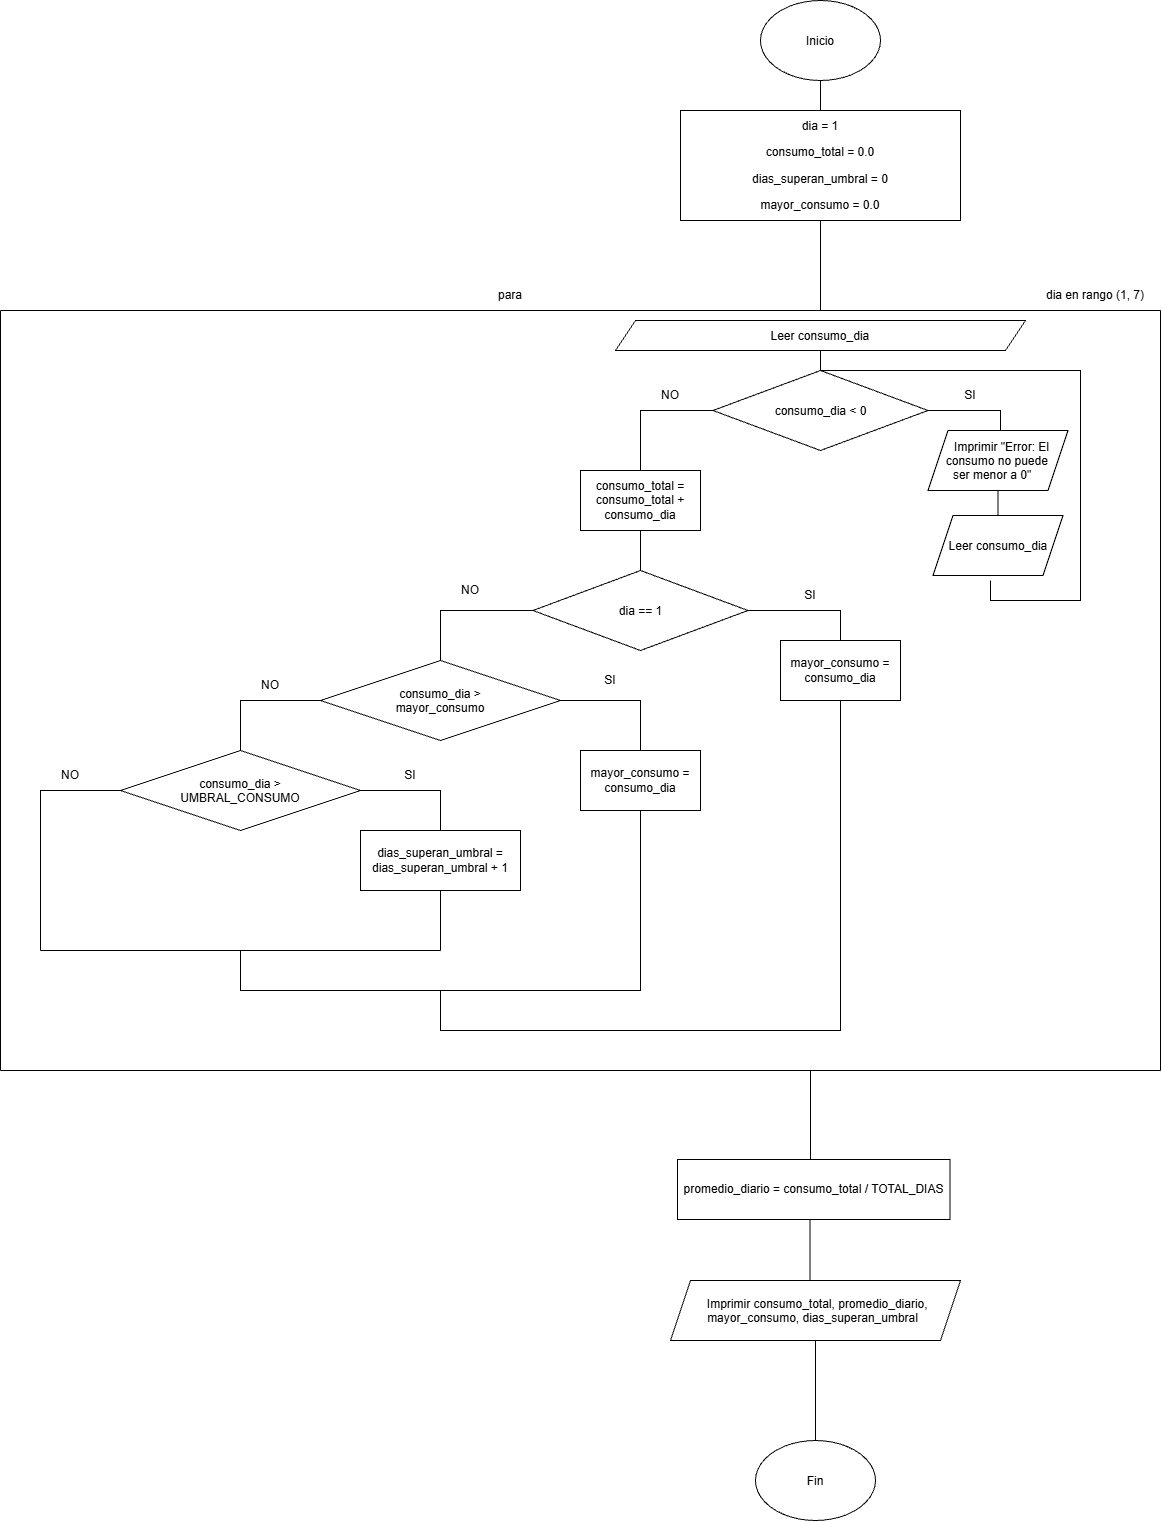

The diagram above was exported from draw.io. Its source (the exported page's mxGraphModel, read from the mxfile embedded in the PNG):
<mxGraphModel dx="4506" dy="1882" grid="1" gridSize="10" guides="1" tooltips="1" connect="1" arrows="1" fold="1" page="1" pageScale="1" pageWidth="827" pageHeight="1169" math="0" shadow="0">
  <root>
    <mxCell id="0" />
    <mxCell id="1" parent="0" />
    <mxCell id="aDoILao0SIKXNRO370op-2" edge="1" parent="1" source="aDoILao0SIKXNRO370op-1" style="edgeStyle=orthogonalEdgeStyle;rounded=0;orthogonalLoop=1;jettySize=auto;html=1;defaultLabelBackgroundColor=page;endArrow=none;endFill=0;">
      <mxGeometry relative="1" as="geometry">
        <mxPoint x="290.0000000000002" y="130" as="targetPoint" />
      </mxGeometry>
    </mxCell>
    <mxCell id="aDoILao0SIKXNRO370op-1" parent="1" style="ellipse;whiteSpace=wrap;html=1;shapeInside=1;" value="Inicio" vertex="1">
      <mxGeometry height="80" width="120" x="230" y="20" as="geometry" />
    </mxCell>
    <mxCell id="aDoILao0SIKXNRO370op-5" edge="1" parent="1" source="aDoILao0SIKXNRO370op-3" style="edgeStyle=orthogonalEdgeStyle;rounded=0;orthogonalLoop=1;jettySize=auto;html=1;defaultLabelBackgroundColor=page;endArrow=none;endFill=0;">
      <mxGeometry relative="1" as="geometry">
        <mxPoint x="290" y="330" as="targetPoint" />
      </mxGeometry>
    </mxCell>
    <mxCell id="aDoILao0SIKXNRO370op-3" parent="1" style="rounded=0;whiteSpace=wrap;html=1;" value="&lt;p&gt;&lt;code&gt;&lt;font face=&quot;Helvetica&quot;&gt;dia = 1&lt;/font&gt;&lt;/code&gt;&lt;/p&gt;&lt;p&gt;&lt;code&gt;&lt;font face=&quot;Helvetica&quot;&gt;consumo_total = 0.0&lt;/font&gt;&lt;/code&gt;&lt;/p&gt;&lt;p&gt;&lt;code&gt;&lt;font face=&quot;Helvetica&quot;&gt;dias_superan_umbral = 0&lt;/font&gt;&lt;/code&gt;&lt;/p&gt;&lt;p id=&quot;p-rc_67fb8c4ad36059ea-490&quot;&gt;&lt;span class=&quot;&quot;&gt;&lt;code&gt;&lt;font face=&quot;Helvetica&quot;&gt;mayor_consumo = 0.0&lt;/font&gt;&lt;/code&gt;&lt;/span&gt;&lt;/p&gt;&lt;p&gt;&lt;/p&gt;" vertex="1">
      <mxGeometry height="110" width="280" x="150" y="130" as="geometry" />
    </mxCell>
    <mxCell id="OqTtzFKSTJ3KxG76_ikF-1" edge="1" parent="1" style="endArrow=none;html=1;rounded=0;defaultLabelBackgroundColor=page;" value="">
      <mxGeometry height="50" relative="1" width="50" as="geometry">
        <mxPoint x="-530" y="330" as="sourcePoint" />
        <mxPoint x="630" y="330" as="targetPoint" />
      </mxGeometry>
    </mxCell>
    <mxCell id="OqTtzFKSTJ3KxG76_ikF-2" parent="1" style="text;html=1;whiteSpace=wrap;strokeColor=none;fillColor=none;align=center;verticalAlign=middle;rounded=0;" value="para" vertex="1">
      <mxGeometry height="30" width="60" x="-50" y="300" as="geometry" />
    </mxCell>
    <mxCell id="OqTtzFKSTJ3KxG76_ikF-3" parent="1" style="text;html=1;whiteSpace=wrap;strokeColor=none;fillColor=none;align=center;verticalAlign=middle;rounded=0;" value="dia en rango (1, 7)" vertex="1">
      <mxGeometry height="30" width="130" x="500" y="300" as="geometry" />
    </mxCell>
    <mxCell id="OqTtzFKSTJ3KxG76_ikF-5" edge="1" parent="1" source="OqTtzFKSTJ3KxG76_ikF-4" style="edgeStyle=orthogonalEdgeStyle;rounded=0;orthogonalLoop=1;jettySize=auto;html=1;defaultLabelBackgroundColor=page;endArrow=none;endFill=0;">
      <mxGeometry relative="1" as="geometry">
        <mxPoint x="290" y="410" as="targetPoint" />
      </mxGeometry>
    </mxCell>
    <mxCell id="OqTtzFKSTJ3KxG76_ikF-4" parent="1" style="shape=parallelogram;perimeter=parallelogramPerimeter;whiteSpace=wrap;html=1;shapeInside=1;fixedSize=1;" value="Leer consumo_dia" vertex="1">
      <mxGeometry height="30" width="410" x="85" y="340" as="geometry" />
    </mxCell>
    <mxCell id="TkNigd2et2cNhbRFYmnA-1" edge="1" parent="1" source="OqTtzFKSTJ3KxG76_ikF-6" style="edgeStyle=orthogonalEdgeStyle;rounded=0;orthogonalLoop=1;jettySize=auto;html=1;defaultLabelBackgroundColor=page;endArrow=none;endFill=0;">
      <mxGeometry relative="1" as="geometry">
        <mxPoint x="470" y="490" as="targetPoint" />
      </mxGeometry>
    </mxCell>
    <mxCell id="TkNigd2et2cNhbRFYmnA-3" edge="1" parent="1" source="OqTtzFKSTJ3KxG76_ikF-6" style="edgeStyle=orthogonalEdgeStyle;rounded=0;orthogonalLoop=1;jettySize=auto;html=1;defaultLabelBackgroundColor=page;endArrow=none;endFill=0;">
      <mxGeometry relative="1" as="geometry">
        <mxPoint x="110" y="490" as="targetPoint" />
      </mxGeometry>
    </mxCell>
    <mxCell id="OqTtzFKSTJ3KxG76_ikF-6" parent="1" style="rhombus;whiteSpace=wrap;html=1;shapeInside=1;" value="consumo_dia &amp;lt; 0" vertex="1">
      <mxGeometry height="80" width="215" x="182.5" y="390" as="geometry" />
    </mxCell>
    <mxCell id="TkNigd2et2cNhbRFYmnA-4" parent="1" style="text;html=1;whiteSpace=wrap;strokeColor=none;fillColor=none;align=center;verticalAlign=middle;rounded=0;" value="SI" vertex="1">
      <mxGeometry height="30" width="60" x="410" y="400" as="geometry" />
    </mxCell>
    <mxCell id="TkNigd2et2cNhbRFYmnA-5" parent="1" style="text;html=1;whiteSpace=wrap;strokeColor=none;fillColor=none;align=center;verticalAlign=middle;rounded=0;" value="NO" vertex="1">
      <mxGeometry height="30" width="60" x="110" y="400" as="geometry" />
    </mxCell>
    <mxCell id="TkNigd2et2cNhbRFYmnA-9" edge="1" parent="1" source="TkNigd2et2cNhbRFYmnA-6" style="edgeStyle=orthogonalEdgeStyle;rounded=0;orthogonalLoop=1;jettySize=auto;html=1;defaultLabelBackgroundColor=page;endArrow=none;endFill=0;">
      <mxGeometry relative="1" as="geometry">
        <mxPoint x="467.5" y="550" as="targetPoint" />
      </mxGeometry>
    </mxCell>
    <mxCell id="TkNigd2et2cNhbRFYmnA-6" parent="1" style="shape=parallelogram;perimeter=parallelogramPerimeter;whiteSpace=wrap;html=1;shapeInside=1;fixedSize=1;" value="Imprimir &quot;Error: El consumo no puede ser menor a 0&quot;" vertex="1">
      <mxGeometry height="60" width="140" x="397.5" y="450" as="geometry" />
    </mxCell>
    <mxCell id="TkNigd2et2cNhbRFYmnA-7" edge="1" parent="1" source="OqTtzFKSTJ3KxG76_ikF-6" style="endArrow=none;html=1;rounded=0;defaultLabelBackgroundColor=page;exitX=0.5;exitY=0;exitDx=0;exitDy=0;entryX=0.442;entryY=1.083;entryDx=0;entryDy=0;entryPerimeter=0;" target="TkNigd2et2cNhbRFYmnA-10" value="">
      <mxGeometry height="50" relative="1" width="50" x="-0.31" as="geometry">
        <Array as="points">
          <mxPoint x="550" y="390" />
          <mxPoint x="550" y="530" />
          <mxPoint x="550" y="620" />
          <mxPoint x="460" y="620" />
        </Array>
        <mxPoint x="280.74" y="460" as="sourcePoint" />
        <mxPoint x="460" y="610" as="targetPoint" />
      </mxGeometry>
    </mxCell>
    <mxCell id="TkNigd2et2cNhbRFYmnA-11" edge="1" parent="1" source="TkNigd2et2cNhbRFYmnA-8" style="edgeStyle=orthogonalEdgeStyle;rounded=0;orthogonalLoop=1;jettySize=auto;html=1;defaultLabelBackgroundColor=page;endArrow=none;endFill=0;">
      <mxGeometry relative="1" as="geometry">
        <mxPoint x="110" y="590" as="targetPoint" />
      </mxGeometry>
    </mxCell>
    <mxCell id="TkNigd2et2cNhbRFYmnA-8" parent="1" style="rounded=0;whiteSpace=wrap;html=1;" value="consumo_total = consumo_total + consumo_dia" vertex="1">
      <mxGeometry height="60" width="120" x="50" y="490" as="geometry" />
    </mxCell>
    <mxCell id="TkNigd2et2cNhbRFYmnA-10" parent="1" style="shape=parallelogram;perimeter=parallelogramPerimeter;whiteSpace=wrap;html=1;shapeInside=1;fixedSize=1;" value="Leer consumo_dia" vertex="1">
      <mxGeometry height="60" width="130" x="402.5" y="535" as="geometry" />
    </mxCell>
    <mxCell id="TkNigd2et2cNhbRFYmnA-13" edge="1" parent="1" source="TkNigd2et2cNhbRFYmnA-12" style="edgeStyle=orthogonalEdgeStyle;rounded=0;orthogonalLoop=1;jettySize=auto;html=1;defaultLabelBackgroundColor=page;endArrow=none;endFill=0;">
      <mxGeometry relative="1" as="geometry">
        <mxPoint x="310" y="680" as="targetPoint" />
      </mxGeometry>
    </mxCell>
    <mxCell id="TkNigd2et2cNhbRFYmnA-14" edge="1" parent="1" source="TkNigd2et2cNhbRFYmnA-12" style="edgeStyle=orthogonalEdgeStyle;rounded=0;orthogonalLoop=1;jettySize=auto;html=1;defaultLabelBackgroundColor=page;endArrow=none;endFill=0;">
      <mxGeometry relative="1" as="geometry">
        <mxPoint x="-90" y="680" as="targetPoint" />
      </mxGeometry>
    </mxCell>
    <mxCell id="TkNigd2et2cNhbRFYmnA-12" parent="1" style="rhombus;whiteSpace=wrap;html=1;shapeInside=1;" value="dia == 1" vertex="1">
      <mxGeometry height="80" width="215" x="2.5" y="590" as="geometry" />
    </mxCell>
    <mxCell id="TkNigd2et2cNhbRFYmnA-15" parent="1" style="text;html=1;whiteSpace=wrap;strokeColor=none;fillColor=none;align=center;verticalAlign=middle;rounded=0;" value="NO" vertex="1">
      <mxGeometry height="30" width="60" x="-90" y="595" as="geometry" />
    </mxCell>
    <mxCell id="TkNigd2et2cNhbRFYmnA-16" parent="1" style="text;html=1;whiteSpace=wrap;strokeColor=none;fillColor=none;align=center;verticalAlign=middle;rounded=0;" value="SI" vertex="1">
      <mxGeometry height="30" width="60" x="250" y="600" as="geometry" />
    </mxCell>
    <mxCell id="TkNigd2et2cNhbRFYmnA-35" edge="1" parent="1" source="TkNigd2et2cNhbRFYmnA-17" style="edgeStyle=orthogonalEdgeStyle;rounded=0;orthogonalLoop=1;jettySize=auto;html=1;defaultLabelBackgroundColor=page;endArrow=none;endFill=0;">
      <mxGeometry relative="1" x="-0.0519" as="geometry">
        <Array as="points">
          <mxPoint x="310" y="1050" />
        </Array>
        <mxPoint x="-90" y="1010" as="targetPoint" />
      </mxGeometry>
    </mxCell>
    <mxCell id="TkNigd2et2cNhbRFYmnA-17" parent="1" style="rounded=0;whiteSpace=wrap;html=1;" value="mayor_consumo = consumo_dia" vertex="1">
      <mxGeometry height="60" width="120" x="250" y="660" as="geometry" />
    </mxCell>
    <mxCell id="TkNigd2et2cNhbRFYmnA-19" edge="1" parent="1" source="TkNigd2et2cNhbRFYmnA-18" style="edgeStyle=orthogonalEdgeStyle;rounded=0;orthogonalLoop=1;jettySize=auto;html=1;defaultLabelBackgroundColor=page;endArrow=none;endFill=0;">
      <mxGeometry relative="1" as="geometry">
        <mxPoint x="110" y="770" as="targetPoint" />
      </mxGeometry>
    </mxCell>
    <mxCell id="TkNigd2et2cNhbRFYmnA-20" edge="1" parent="1" source="TkNigd2et2cNhbRFYmnA-18" style="edgeStyle=orthogonalEdgeStyle;rounded=0;orthogonalLoop=1;jettySize=auto;html=1;defaultLabelBackgroundColor=page;endArrow=none;endFill=0;">
      <mxGeometry relative="1" as="geometry">
        <mxPoint x="-290" y="770" as="targetPoint" />
      </mxGeometry>
    </mxCell>
    <mxCell id="TkNigd2et2cNhbRFYmnA-18" parent="1" style="rhombus;whiteSpace=wrap;html=1;shapeInside=1;" value="consumo_dia &amp;gt; mayor_consumo" vertex="1">
      <mxGeometry height="80" width="240" x="-210" y="680" as="geometry" />
    </mxCell>
    <mxCell id="TkNigd2et2cNhbRFYmnA-34" edge="1" parent="1" source="TkNigd2et2cNhbRFYmnA-21" style="edgeStyle=orthogonalEdgeStyle;rounded=0;orthogonalLoop=1;jettySize=auto;html=1;defaultLabelBackgroundColor=page;endArrow=none;endFill=0;">
      <mxGeometry relative="1" x="-0.0645" as="geometry">
        <Array as="points">
          <mxPoint x="110" y="1010" />
        </Array>
        <mxPoint x="-290" y="970" as="targetPoint" />
      </mxGeometry>
    </mxCell>
    <mxCell id="TkNigd2et2cNhbRFYmnA-21" parent="1" style="rounded=0;whiteSpace=wrap;html=1;" value="mayor_consumo = consumo_dia" vertex="1">
      <mxGeometry height="60" width="120" x="50" y="770" as="geometry" />
    </mxCell>
    <mxCell id="TkNigd2et2cNhbRFYmnA-23" edge="1" parent="1" source="TkNigd2et2cNhbRFYmnA-22" style="edgeStyle=orthogonalEdgeStyle;rounded=0;orthogonalLoop=1;jettySize=auto;html=1;defaultLabelBackgroundColor=page;endArrow=none;endFill=0;">
      <mxGeometry relative="1" x="-0.0833" as="geometry">
        <Array as="points">
          <mxPoint x="-90" y="810" />
        </Array>
        <mxPoint x="-90" y="850" as="targetPoint" />
      </mxGeometry>
    </mxCell>
    <mxCell id="TkNigd2et2cNhbRFYmnA-24" edge="1" parent="1" source="TkNigd2et2cNhbRFYmnA-22" style="edgeStyle=orthogonalEdgeStyle;rounded=0;orthogonalLoop=1;jettySize=auto;html=1;defaultLabelBackgroundColor=page;endArrow=none;endFill=0;">
      <mxGeometry relative="1" x="-0.5" as="geometry">
        <Array as="points">
          <mxPoint x="-490" y="810" />
        </Array>
        <mxPoint x="-490" y="970" as="targetPoint" />
      </mxGeometry>
    </mxCell>
    <mxCell id="TkNigd2et2cNhbRFYmnA-22" parent="1" style="rhombus;whiteSpace=wrap;html=1;shapeInside=1;" value="consumo_dia &amp;gt; UMBRAL_CONSUMO" vertex="1">
      <mxGeometry height="80" width="240" x="-410" y="770" as="geometry" />
    </mxCell>
    <mxCell id="TkNigd2et2cNhbRFYmnA-32" edge="1" parent="1" source="TkNigd2et2cNhbRFYmnA-25" style="edgeStyle=orthogonalEdgeStyle;rounded=0;orthogonalLoop=1;jettySize=auto;html=1;defaultLabelBackgroundColor=page;endArrow=none;endFill=0;">
      <mxGeometry relative="1" as="geometry">
        <mxPoint x="-90" y="970.0000000000002" as="targetPoint" />
      </mxGeometry>
    </mxCell>
    <mxCell id="TkNigd2et2cNhbRFYmnA-25" parent="1" style="rounded=0;whiteSpace=wrap;html=1;" value="dias_superan_umbral = dias_superan_umbral + 1" vertex="1">
      <mxGeometry height="60" width="160" x="-170" y="850" as="geometry" />
    </mxCell>
    <mxCell id="TkNigd2et2cNhbRFYmnA-26" parent="1" style="text;html=1;whiteSpace=wrap;strokeColor=none;fillColor=none;align=center;verticalAlign=middle;rounded=0;" value="SI" vertex="1">
      <mxGeometry height="40" width="60" x="50" y="680" as="geometry" />
    </mxCell>
    <mxCell id="TkNigd2et2cNhbRFYmnA-29" parent="1" style="text;html=1;whiteSpace=wrap;strokeColor=none;fillColor=none;align=center;verticalAlign=middle;rounded=0;" value="SI" vertex="1">
      <mxGeometry height="30" width="60" x="-150" y="780" as="geometry" />
    </mxCell>
    <mxCell id="TkNigd2et2cNhbRFYmnA-30" parent="1" style="text;html=1;whiteSpace=wrap;strokeColor=none;fillColor=none;align=center;verticalAlign=middle;rounded=0;" value="NO" vertex="1">
      <mxGeometry height="30" width="60" x="-290" y="690" as="geometry" />
    </mxCell>
    <mxCell id="TkNigd2et2cNhbRFYmnA-31" parent="1" style="text;html=1;whiteSpace=wrap;strokeColor=none;fillColor=none;align=center;verticalAlign=middle;rounded=0;" value="NO" vertex="1">
      <mxGeometry height="30" width="60" x="-490" y="780" as="geometry" />
    </mxCell>
    <mxCell id="TkNigd2et2cNhbRFYmnA-33" edge="1" parent="1" style="endArrow=none;html=1;rounded=0;defaultLabelBackgroundColor=page;" value="">
      <mxGeometry height="50" relative="1" width="50" as="geometry">
        <mxPoint x="-490" y="970" as="sourcePoint" />
        <mxPoint x="-90" y="970" as="targetPoint" />
      </mxGeometry>
    </mxCell>
    <mxCell id="WAP4cRCBqxFPbN4BPyoa-1" edge="1" parent="1" style="endArrow=none;html=1;rounded=0;defaultLabelBackgroundColor=page;" value="">
      <mxGeometry height="50" relative="1" width="50" as="geometry">
        <mxPoint x="-530" y="1090" as="sourcePoint" />
        <mxPoint x="630" y="1090" as="targetPoint" />
      </mxGeometry>
    </mxCell>
    <mxCell id="WAP4cRCBqxFPbN4BPyoa-2" edge="1" parent="1" style="endArrow=none;html=1;rounded=0;defaultLabelBackgroundColor=page;" value="">
      <mxGeometry height="50" relative="1" width="50" as="geometry">
        <mxPoint x="-530" y="1090" as="sourcePoint" />
        <mxPoint x="-530" y="330" as="targetPoint" />
      </mxGeometry>
    </mxCell>
    <mxCell id="WAP4cRCBqxFPbN4BPyoa-3" edge="1" parent="1" style="endArrow=none;html=1;rounded=0;defaultLabelBackgroundColor=page;" value="">
      <mxGeometry height="50" relative="1" width="50" as="geometry">
        <mxPoint x="630" y="1090" as="sourcePoint" />
        <mxPoint x="630" y="330" as="targetPoint" />
      </mxGeometry>
    </mxCell>
    <mxCell id="WAP4cRCBqxFPbN4BPyoa-5" edge="1" parent="1" style="endArrow=none;html=1;rounded=0;defaultLabelBackgroundColor=page;" value="">
      <mxGeometry height="50" relative="1" width="50" x="0.4505" as="geometry">
        <Array as="points">
          <mxPoint x="280" y="1160" />
        </Array>
        <mxPoint x="280" y="1210" as="sourcePoint" />
        <mxPoint x="280" y="1090" as="targetPoint" />
      </mxGeometry>
    </mxCell>
    <mxCell id="WAP4cRCBqxFPbN4BPyoa-6" parent="1" style="rounded=0;whiteSpace=wrap;html=1;" value="promedio_diario = consumo_total / TOTAL_DIAS" vertex="1">
      <mxGeometry height="60" width="272.5" x="147" y="1179" as="geometry" />
    </mxCell>
    <mxCell id="WAP4cRCBqxFPbN4BPyoa-7" edge="1" parent="1" style="endArrow=none;html=1;rounded=0;defaultLabelBackgroundColor=page;" value="">
      <mxGeometry height="50" relative="1" width="50" as="geometry">
        <mxPoint x="279.5" y="1300" as="sourcePoint" />
        <mxPoint x="279.5" y="1239" as="targetPoint" />
      </mxGeometry>
    </mxCell>
    <mxCell id="WAP4cRCBqxFPbN4BPyoa-11" edge="1" parent="1" source="WAP4cRCBqxFPbN4BPyoa-9" style="edgeStyle=orthogonalEdgeStyle;rounded=0;orthogonalLoop=1;jettySize=auto;html=1;defaultLabelBackgroundColor=page;endArrow=none;endFill=0;" target="WAP4cRCBqxFPbN4BPyoa-10">
      <mxGeometry relative="1" as="geometry" />
    </mxCell>
    <mxCell id="WAP4cRCBqxFPbN4BPyoa-9" parent="1" style="shape=parallelogram;perimeter=parallelogramPerimeter;whiteSpace=wrap;html=1;shapeInside=1;fixedSize=1;" value="Imprimir consumo_total, promedio_diario, mayor_consumo, dias_superan_umbral" vertex="1">
      <mxGeometry height="60" width="290" x="140" y="1300" as="geometry" />
    </mxCell>
    <mxCell id="WAP4cRCBqxFPbN4BPyoa-10" parent="1" style="ellipse;whiteSpace=wrap;html=1;shapeInside=1;" value="Fin" vertex="1">
      <mxGeometry height="80" width="120" x="225" y="1460" as="geometry" />
    </mxCell>
  </root>
</mxGraphModel>